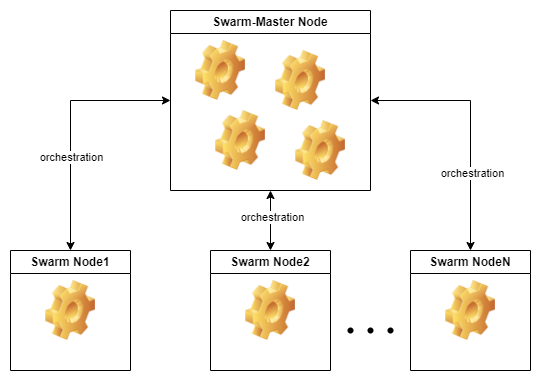

The diagram above was exported from draw.io. Its source (the exported page's mxGraphModel, read from the mxfile embedded in the PNG):
<mxGraphModel dx="794" dy="456" grid="1" gridSize="10" guides="1" tooltips="1" connect="1" arrows="1" fold="1" page="1" pageScale="1" pageWidth="827" pageHeight="1169" math="0" shadow="0">
  <root>
    <mxCell id="0" />
    <mxCell id="1" parent="0" />
    <mxCell id="Ii3YhYC--PZhjBmb81D8-1" value="" style="group" vertex="1" connectable="0" parent="1">
      <mxGeometry x="120" y="140" width="520" height="360" as="geometry" />
    </mxCell>
    <mxCell id="robWwGmZgjqH7bOOTTl9-1" value="Swarm-Master Node" style="swimlane;whiteSpace=wrap;html=1;" vertex="1" parent="Ii3YhYC--PZhjBmb81D8-1">
      <mxGeometry x="160" width="200" height="180" as="geometry" />
    </mxCell>
    <mxCell id="_eeYaYZb4fyR1pD7pCNL-1" value="" style="group" vertex="1" connectable="0" parent="robWwGmZgjqH7bOOTTl9-1">
      <mxGeometry x="25" y="30" width="150" height="140" as="geometry" />
    </mxCell>
    <mxCell id="robWwGmZgjqH7bOOTTl9-3" value="" style="shape=image;html=1;verticalLabelPosition=bottom;verticalAlign=top;imageAspect=0;image=img/clipart/Gear_128x128.png;movable=1;resizable=1;rotatable=1;deletable=1;editable=1;locked=0;connectable=1;" vertex="1" parent="_eeYaYZb4fyR1pD7pCNL-1">
      <mxGeometry width="50" height="60" as="geometry" />
    </mxCell>
    <mxCell id="robWwGmZgjqH7bOOTTl9-4" value="" style="shape=image;html=1;verticalLabelPosition=bottom;verticalAlign=top;imageAspect=0;image=img/clipart/Gear_128x128.png;movable=1;resizable=1;rotatable=1;deletable=1;editable=1;locked=0;connectable=1;" vertex="1" parent="_eeYaYZb4fyR1pD7pCNL-1">
      <mxGeometry x="20" y="70" width="50" height="60" as="geometry" />
    </mxCell>
    <mxCell id="robWwGmZgjqH7bOOTTl9-5" value="" style="shape=image;html=1;verticalLabelPosition=bottom;verticalAlign=top;imageAspect=0;image=img/clipart/Gear_128x128.png;movable=1;resizable=1;rotatable=1;deletable=1;editable=1;locked=0;connectable=1;" vertex="1" parent="_eeYaYZb4fyR1pD7pCNL-1">
      <mxGeometry x="80" y="10" width="50" height="60" as="geometry" />
    </mxCell>
    <mxCell id="robWwGmZgjqH7bOOTTl9-6" value="" style="shape=image;html=1;verticalLabelPosition=bottom;verticalAlign=top;imageAspect=0;image=img/clipart/Gear_128x128.png;movable=1;resizable=1;rotatable=1;deletable=1;editable=1;locked=0;connectable=1;" vertex="1" parent="_eeYaYZb4fyR1pD7pCNL-1">
      <mxGeometry x="100" y="80" width="50" height="60" as="geometry" />
    </mxCell>
    <mxCell id="robWwGmZgjqH7bOOTTl9-7" value="Swarm Node1" style="swimlane;whiteSpace=wrap;html=1;" vertex="1" parent="Ii3YhYC--PZhjBmb81D8-1">
      <mxGeometry y="240" width="120" height="120" as="geometry" />
    </mxCell>
    <mxCell id="robWwGmZgjqH7bOOTTl9-8" value="" style="shape=image;html=1;verticalLabelPosition=bottom;verticalAlign=top;imageAspect=0;image=img/clipart/Gear_128x128.png;movable=1;resizable=1;rotatable=1;deletable=1;editable=1;locked=0;connectable=1;" vertex="1" parent="robWwGmZgjqH7bOOTTl9-7">
      <mxGeometry x="35" y="30" width="50" height="60" as="geometry" />
    </mxCell>
    <mxCell id="robWwGmZgjqH7bOOTTl9-14" style="edgeStyle=orthogonalEdgeStyle;rounded=0;orthogonalLoop=1;jettySize=auto;html=1;startArrow=classic;startFill=1;" edge="1" parent="Ii3YhYC--PZhjBmb81D8-1" source="robWwGmZgjqH7bOOTTl9-1" target="robWwGmZgjqH7bOOTTl9-7">
      <mxGeometry relative="1" as="geometry" />
    </mxCell>
    <mxCell id="NJRE0sGgbT7JXwSNHkir-1" value="orchestration" style="edgeLabel;html=1;align=center;verticalAlign=middle;resizable=0;points=[];" vertex="1" connectable="0" parent="robWwGmZgjqH7bOOTTl9-14">
      <mxGeometry x="0.248" relative="1" as="geometry">
        <mxPoint as="offset" />
      </mxGeometry>
    </mxCell>
    <mxCell id="robWwGmZgjqH7bOOTTl9-9" value="Swarm Node2" style="swimlane;whiteSpace=wrap;html=1;" vertex="1" parent="Ii3YhYC--PZhjBmb81D8-1">
      <mxGeometry x="200" y="240" width="120" height="120" as="geometry" />
    </mxCell>
    <mxCell id="robWwGmZgjqH7bOOTTl9-10" value="" style="shape=image;html=1;verticalLabelPosition=bottom;verticalAlign=top;imageAspect=0;image=img/clipart/Gear_128x128.png;movable=1;resizable=1;rotatable=1;deletable=1;editable=1;locked=0;connectable=1;" vertex="1" parent="robWwGmZgjqH7bOOTTl9-9">
      <mxGeometry x="35" y="30" width="50" height="60" as="geometry" />
    </mxCell>
    <mxCell id="robWwGmZgjqH7bOOTTl9-15" style="edgeStyle=orthogonalEdgeStyle;rounded=0;orthogonalLoop=1;jettySize=auto;html=1;entryX=0.5;entryY=0;entryDx=0;entryDy=0;startArrow=classic;startFill=1;" edge="1" parent="Ii3YhYC--PZhjBmb81D8-1" source="robWwGmZgjqH7bOOTTl9-1" target="robWwGmZgjqH7bOOTTl9-9">
      <mxGeometry relative="1" as="geometry" />
    </mxCell>
    <mxCell id="NJRE0sGgbT7JXwSNHkir-2" value="orchestration" style="edgeLabel;html=1;align=center;verticalAlign=middle;resizable=0;points=[];" vertex="1" connectable="0" parent="robWwGmZgjqH7bOOTTl9-15">
      <mxGeometry x="-0.1333" y="1" relative="1" as="geometry">
        <mxPoint as="offset" />
      </mxGeometry>
    </mxCell>
    <mxCell id="robWwGmZgjqH7bOOTTl9-11" value="Swarm NodeN" style="swimlane;whiteSpace=wrap;html=1;" vertex="1" parent="Ii3YhYC--PZhjBmb81D8-1">
      <mxGeometry x="400" y="240" width="120" height="120" as="geometry" />
    </mxCell>
    <mxCell id="robWwGmZgjqH7bOOTTl9-12" value="" style="shape=image;html=1;verticalLabelPosition=bottom;verticalAlign=top;imageAspect=0;image=img/clipart/Gear_128x128.png;movable=1;resizable=1;rotatable=1;deletable=1;editable=1;locked=0;connectable=1;" vertex="1" parent="robWwGmZgjqH7bOOTTl9-11">
      <mxGeometry x="35" y="30" width="50" height="60" as="geometry" />
    </mxCell>
    <mxCell id="robWwGmZgjqH7bOOTTl9-18" style="edgeStyle=orthogonalEdgeStyle;rounded=0;orthogonalLoop=1;jettySize=auto;html=1;startArrow=classic;startFill=1;" edge="1" parent="Ii3YhYC--PZhjBmb81D8-1" source="robWwGmZgjqH7bOOTTl9-1" target="robWwGmZgjqH7bOOTTl9-11">
      <mxGeometry relative="1" as="geometry" />
    </mxCell>
    <mxCell id="NJRE0sGgbT7JXwSNHkir-3" value="orchestration" style="edgeLabel;html=1;align=center;verticalAlign=middle;resizable=0;points=[];" vertex="1" connectable="0" parent="robWwGmZgjqH7bOOTTl9-18">
      <mxGeometry x="0.376" y="1" relative="1" as="geometry">
        <mxPoint as="offset" />
      </mxGeometry>
    </mxCell>
    <mxCell id="robWwGmZgjqH7bOOTTl9-23" value="" style="group" vertex="1" connectable="0" parent="Ii3YhYC--PZhjBmb81D8-1">
      <mxGeometry x="330" y="310" width="60" height="20" as="geometry" />
    </mxCell>
    <mxCell id="robWwGmZgjqH7bOOTTl9-24" value="" style="shape=waypoint;sketch=0;fillStyle=solid;size=6;pointerEvents=1;points=[];fillColor=none;resizable=0;rotatable=0;perimeter=centerPerimeter;snapToPoint=1;" vertex="1" parent="robWwGmZgjqH7bOOTTl9-23">
      <mxGeometry width="20" height="20" as="geometry" />
    </mxCell>
    <mxCell id="robWwGmZgjqH7bOOTTl9-25" value="" style="shape=waypoint;sketch=0;fillStyle=solid;size=6;pointerEvents=1;points=[];fillColor=none;resizable=0;rotatable=0;perimeter=centerPerimeter;snapToPoint=1;" vertex="1" parent="robWwGmZgjqH7bOOTTl9-23">
      <mxGeometry x="20" width="20" height="20" as="geometry" />
    </mxCell>
    <mxCell id="robWwGmZgjqH7bOOTTl9-26" value="" style="shape=waypoint;sketch=0;fillStyle=solid;size=6;pointerEvents=1;points=[];fillColor=none;resizable=0;rotatable=0;perimeter=centerPerimeter;snapToPoint=1;" vertex="1" parent="robWwGmZgjqH7bOOTTl9-23">
      <mxGeometry x="40" width="20" height="20" as="geometry" />
    </mxCell>
  </root>
</mxGraphModel>